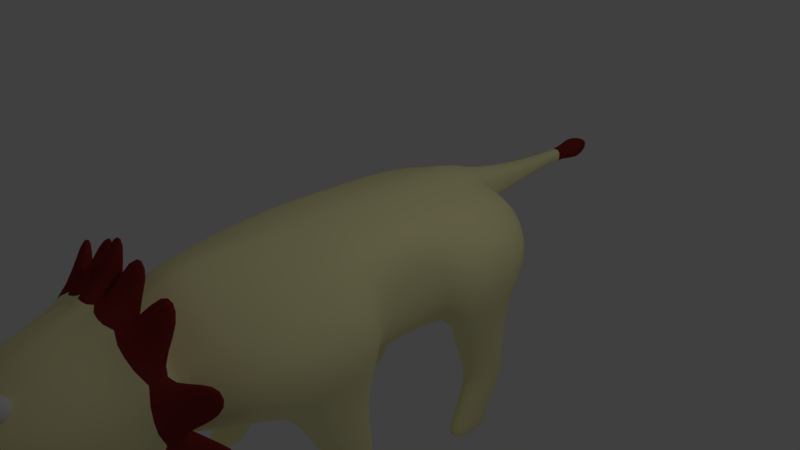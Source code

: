 # Source: lion.blend  (saved by Blender 2.79.0; exported with 4.5.12 LTS)
import bpy
from mathutils import Matrix  # noqa: F401  (used for matrix-valued properties, if any)

bpy.ops.wm.read_factory_settings(use_empty=True)
scene = bpy.context.scene
scene.name = 'Scene'

# ---- collections
col_collection_1 = bpy.data.collections.new('Collection 1'); scene.collection.children.link(col_collection_1)

# ---- materials (node trees are filled in below, after node groups)
mat_lionbase = bpy.data.materials.new('LionBase')
mat_lionbase.alpha_threshold = 0.0
mat_lionbase.use_transparent_shadow = False
mat_lionbase.diffuse_color = (1.0, 0.9319, 0.4969, 1.0)
mat_lionbase.roughness = 0.5
mat_lionbase.line_color = (0.0, 0.0, 0.0, 1.0)
mat_tategami = bpy.data.materials.new('Tategami')
mat_tategami.alpha_threshold = 0.0
mat_tategami.use_transparent_shadow = False
mat_tategami.diffuse_color = (0.2462, 0.02286, 0.02286, 1.0)
mat_tategami.roughness = 0.5
mat_eye = bpy.data.materials.new('eye')
mat_eye.alpha_threshold = 0.0
mat_eye.use_transparent_shadow = False
mat_eye.roughness = 0.5

# ---- material node trees

# ---- world
world_world = bpy.data.worlds.new('World'); scene.world = world_world
world_world.color = (0.05088, 0.05088, 0.05088)
world_world.use_sun_shadow = False
world_world.sun_shadow_jitter_overblur = 0.0
world_world.cycles.sampling_method = 'MANUAL'

# ---- cameras
cam_camera = bpy.data.cameras.new('Camera')
cam_camera.clip_end = 100.0
cam_camera.lens = 35.0
cam_camera.sensor_width = 32.0
cam_camera.sensor_height = 18.0
cam_camera.ortho_scale = 7.314
cam_camera.dof.focus_distance = 0.0
cam_camera.dof.aperture_fstop = 128.0

# ---- lights
light_lamp = bpy.data.lights.new('Lamp', 'POINT')
light_lamp.transmission_factor = 0.0
light_lamp.cutoff_distance = 30.0
light_lamp.energy = 100.0
light_lamp.shadow_buffer_clip_start = 1.001
light_lamp.shadow_soft_size = 0.1
light_lamp.shadow_maximum_resolution = 0.006
light_lamp.use_absolute_resolution = True

# ---- meshes
me_cube = bpy.data.meshes.new('Cube')
me_cube.from_pydata([(1.028, 0.3126, -0.6975), (1.028, -1.0, -0.6975), (1.028, 0.3126, 0.6245), (1.028, -1.0, 0.6245), (0.0, 0.3126, -0.9584), (0.0, -1.0, -0.9584), (0.0, 0.3126, 0.9102), (0.0, -1.0, 0.9102), (0.7145, -2.149, -0.8861), (0.7145, -2.149, 0.6245), (0.0, -2.149, -0.9584), (0.0, -2.149, 0.9102), (1.36, -1.0, -0.6975), (1.36, -1.0, 0.1896), (1.36, -2.149, -0.6975), (1.36, -2.149, 0.1896), (0.7654, -1.961, -1.23), (0.7654, -0.9931, -1.23), (1.309, -1.961, -1.23), (1.309, -0.9931, -1.23), (0.8569, -1.559, -1.859), (0.8569, -0.9168, -1.859), (1.218, -1.559, -1.859), (1.218, -0.9168, -1.859), (0.8569, -1.559, -2.001), (0.8569, -0.9168, -2.001), (1.218, -1.559, -2.001), (1.218, -0.9168, -2.001), (0.8569, -2.03, -2.506), (0.8569, -1.388, -2.506), (1.218, -2.03, -2.506), (1.218, -1.388, -2.506), (0.8569, -2.103, -2.755), (0.8569, -1.388, -2.755), (1.218, -2.103, -2.755), (1.218, -1.388, -2.755), (0.4167, -2.999, -0.8861), (0.4167, -2.999, 0.6245), (0.0, -2.999, -0.9584), (0.0, -2.999, 0.8064), (0.9244, -2.999, -0.6975), (0.9244, -2.999, 0.1896), (0.4237, -3.477, -0.634), (0.4237, -3.477, 0.3567), (0.0, -3.477, -0.6814), (0.0, -3.477, 0.476), (0.7566, -3.477, -0.5103), (0.7566, -3.477, 0.07146), (0.7145, 1.73, -0.6975), (0.7145, 1.826, 0.6245), (0.0, 1.73, -0.9584), (0.0, 1.482, 0.8064), (1.363, 0.3126, -0.6975), (1.363, 0.3126, 0.2741), (1.363, 1.482, -0.6975), (1.363, 1.482, 0.2741), (0.7809, 0.5475, -1.087), (0.7809, 1.477, -1.087), (1.297, 0.5475, -1.087), (1.297, 1.477, -1.087), (0.8451, 0.7784, -1.707), (0.8451, 1.477, -1.707), (1.233, 0.7784, -1.707), (1.233, 1.477, -1.707), (0.8451, 0.7784, -1.947), (0.8451, 1.477, -1.947), (1.233, 0.7784, -1.947), (1.233, 1.477, -1.947), (0.8789, 0.6089, -2.469), (0.8789, 1.186, -2.469), (1.199, 0.6089, -2.469), (1.199, 1.186, -2.469), (0.8789, 0.4107, -2.735), (0.8789, 1.186, -2.735), (1.199, 0.4107, -2.735), (1.199, 1.186, -2.735), (1.119, 0.2427, -0.08639), (1.119, -0.9104, -0.08639), (1.455, -0.9104, -0.2898), (1.489, -2.194, -0.2898), (1.04, -3.076, -0.2898), (0.0, -3.725, -1.002), (0.437, -3.725, 0.6696), (0.827, -3.477, -0.2427), (0.7116, 2.347, -0.08639), (0.0, 1.891, -0.1439), (1.458, 0.2427, -0.2502), (1.458, 1.606, -0.2502), (0.5189, 0.3129, -0.845), (0.518, -0.9995, -0.8452), (0.5175, 0.3128, 0.7328), (0.5175, -1.0, 0.8212), (0.36, -2.148, -0.9397), (0.3618, -2.149, 0.7325), (0.2106, -3.004, -0.9392), (0.2138, -3.004, 0.7315), (0.2131, -3.477, -0.6689), (0.2151, -3.477, 0.4267), (0.3603, 1.741, -0.8415), (0.3589, 1.837, 0.7291), (0.3552, 2.309, -0.1156), (0.437, -3.725, -0.9253), (0.2391, 1.891, 0.591), (0.0, 1.896, 0.6412), (0.0, 1.842, 0.01906), (0.2367, 1.893, 0.02475), (0.1652, 2.841, 0.4236), (0.0, 2.843, 0.443), (0.0, 2.822, 0.2036), (0.1642, 2.842, 0.2058), (0.04859, 3.964, 0.3736), (0.0, 3.965, 0.3837), (0.0, 3.955, 0.2588), (0.04811, 3.965, 0.26), (0.1646, 4.216, 0.4743), (0.0, 4.219, 0.5029), (0.0, 4.188, 0.1478), (0.1633, 4.217, 0.151), (0.09079, 4.487, 0.3796), (0.0, 4.624, 0.3908), (0.0, 4.612, 0.2522), (0.09025, 4.488, 0.2534), (0.0, -3.725, 0.7814), (0.973, -3.725, -0.7262), (0.9741, -3.645, 0.2772), (1.115, -3.645, -0.3522), (0.09801, -3.725, -0.9816), (0.1012, -3.725, 0.7822), (0.0, -4.381, -0.9492), (0.4403, -4.381, 0.5286), (0.4403, -4.381, -0.8859), (0.0, -4.381, 0.6878), (0.8848, -4.381, -0.7208), (0.8643, -4.461, 0.1993), (0.1592, -4.381, -0.9325), (0.1618, -4.381, 0.622), (0.0, -5.069, -0.7769), (0.4395, -4.968, 0.1478), (0.4642, -4.925, -0.7488), (0.0, -5.032, 0.2185), (0.6368, -4.779, -0.717), (0.6368, -4.869, -0.0213), (0.3147, -4.973, -0.7695), (0.3159, -4.994, 0.1892), (0.3153, -5.252, -0.2804), (0.0, -5.252, -0.2695), (0.4395, -5.184, -0.2908), (0.6368, -4.905, -0.3387), (0.9206, -4.461, -0.3766), (0.4642, -5.089, -0.444), (0.6368, -4.825, -0.4502), (0.3153, -5.137, -0.4337), (0.0, -5.233, -0.4227), (0.1246, -3.159, 1.345), (0.09488, -3.219, 1.364), (0.5582, -3.219, 1.252), (0.5594, -3.159, 1.254), (1.015, -3.164, 0.9059), (0.6972, -3.164, 1.178), (1.14, -3.235, 0.9619), (0.7916, -3.235, 1.261), (1.673, -3.11, 0.1121), (1.577, -3.11, 0.5426), (1.695, -3.208, -0.01492), (1.58, -3.208, 0.4968), (1.546, -3.145, -0.9472), (1.689, -3.145, -0.4028), (1.639, -2.973, -0.7704), (1.778, -2.973, -0.2401), (0.3153, -4.499, -0.2804), (0.0, -4.499, -0.2695), (0.4395, -4.434, -0.2908), (0.6368, -4.156, -0.3387), (0.8864, -3.871, -0.315), (0.4642, -4.262, -0.444), (0.6368, -3.998, -0.4502), (0.3153, -4.31, -0.4337), (0.0, -4.406, -0.4227), (0.1271, -3.229, 1.386), (0.109, -3.268, 1.443), (0.0, -3.229, 1.394), (0.0, -3.268, 1.443), (0.3502, -4.788, 0.4505), (0.3502, -4.763, 0.4427), (0.3502, -4.739, 0.4301), (0.3502, -4.718, 0.4131), (0.3502, -4.701, 0.3924), (0.3502, -4.689, 0.3688), (0.3502, -4.681, 0.3432), (0.3502, -4.678, 0.3165), (0.3502, -4.681, 0.2899), (0.3502, -4.739, 0.203), (0.3554, -4.789, 0.4505), (0.3604, -4.764, 0.4427), (0.365, -4.741, 0.4301), (0.3691, -4.72, 0.4131), (0.3724, -4.704, 0.3924), (0.3749, -4.691, 0.3688), (0.3764, -4.684, 0.3432), (0.3769, -4.681, 0.3165), (0.3764, -4.684, 0.2899), (0.3749, -4.691, 0.2643), (0.3724, -4.704, 0.2407), (0.3691, -4.72, 0.22), (0.365, -4.741, 0.203), (0.3604, -4.764, 0.1903), (0.3554, -4.789, 0.1826), (0.3604, -4.79, 0.4505), (0.3702, -4.767, 0.4427), (0.3793, -4.745, 0.4301), (0.3872, -4.726, 0.4131), (0.3937, -4.71, 0.3924), (0.3985, -4.698, 0.3688), (0.4015, -4.691, 0.3432), (0.4025, -4.689, 0.3165), (0.4015, -4.691, 0.2899), (0.3985, -4.698, 0.2643), (0.3937, -4.71, 0.2407), (0.3872, -4.726, 0.22), (0.3793, -4.745, 0.203), (0.3702, -4.767, 0.1903), (0.3604, -4.79, 0.1826), (0.365, -4.793, 0.4505), (0.3793, -4.772, 0.4427), (0.3924, -4.752, 0.4301), (0.4039, -4.735, 0.4131), (0.4133, -4.721, 0.3924), (0.4203, -4.71, 0.3688), (0.4247, -4.704, 0.3432), (0.4261, -4.701, 0.3165), (0.4247, -4.704, 0.2899), (0.4203, -4.71, 0.2643), (0.4133, -4.721, 0.2407), (0.4039, -4.735, 0.22), (0.3924, -4.752, 0.203), (0.3793, -4.772, 0.1903), (0.365, -4.793, 0.1826), (0.3691, -4.796, 0.4505), (0.3872, -4.778, 0.4427), (0.4039, -4.761, 0.4301), (0.4185, -4.747, 0.4131), (0.4305, -4.735, 0.3924), (0.4395, -4.726, 0.3688), (0.445, -4.72, 0.3432), (0.4468, -4.718, 0.3165), (0.445, -4.72, 0.2899), (0.4395, -4.726, 0.2643), (0.4305, -4.735, 0.2407), (0.4185, -4.747, 0.22), (0.4039, -4.761, 0.203), (0.3872, -4.778, 0.1903), (0.3691, -4.796, 0.1826), (0.3724, -4.8, 0.4505), (0.3937, -4.786, 0.4427), (0.4133, -4.773, 0.4301), (0.4305, -4.761, 0.4131), (0.4447, -4.752, 0.3924), (0.4552, -4.745, 0.3688), (0.4616, -4.741, 0.3432), (0.4638, -4.739, 0.3165), (0.4616, -4.741, 0.2899), (0.4552, -4.745, 0.2643), (0.4447, -4.752, 0.2407), (0.4305, -4.761, 0.22), (0.4133, -4.773, 0.203), (0.3937, -4.786, 0.1903), (0.3724, -4.8, 0.1826), (0.3749, -4.805, 0.4505), (0.3985, -4.795, 0.4427), (0.4203, -4.786, 0.4301), (0.4395, -4.778, 0.4131), (0.4552, -4.772, 0.3924), (0.4668, -4.767, 0.3688), (0.474, -4.764, 0.3432), (0.4764, -4.763, 0.3165), (0.474, -4.764, 0.2899), (0.4668, -4.767, 0.2643), (0.4552, -4.772, 0.2407), (0.4395, -4.778, 0.22), (0.4203, -4.786, 0.203), (0.3985, -4.795, 0.1903), (0.3749, -4.805, 0.1826), (0.3764, -4.81, 0.4505), (0.4015, -4.805, 0.4427), (0.4247, -4.8, 0.4301), (0.445, -4.796, 0.4131), (0.4616, -4.793, 0.3924), (0.474, -4.79, 0.3688), (0.4816, -4.789, 0.3432), (0.4842, -4.788, 0.3165), (0.4816, -4.789, 0.2899), (0.474, -4.79, 0.2643), (0.4616, -4.793, 0.2407), (0.445, -4.796, 0.22), (0.4247, -4.8, 0.203), (0.4015, -4.805, 0.1903), (0.3764, -4.81, 0.1826), (0.3769, -4.815, 0.4505), (0.4025, -4.815, 0.4427), (0.4261, -4.815, 0.4301), (0.4468, -4.815, 0.4131), (0.4638, -4.815, 0.3924), (0.4764, -4.815, 0.3688), (0.4842, -4.815, 0.3432), (0.4868, -4.815, 0.3165), (0.4842, -4.815, 0.2899), (0.4764, -4.815, 0.2643), (0.4638, -4.815, 0.2407), (0.4468, -4.815, 0.22), (0.4261, -4.815, 0.203), (0.4025, -4.815, 0.1903), (0.3769, -4.815, 0.1826), (0.3764, -4.82, 0.4505), (0.4015, -4.825, 0.4427), (0.4247, -4.83, 0.4301), (0.445, -4.834, 0.4131), (0.4616, -4.837, 0.3924), (0.474, -4.84, 0.3688), (0.4816, -4.841, 0.3432), (0.4842, -4.842, 0.3165), (0.4816, -4.841, 0.2899), (0.474, -4.84, 0.2643), (0.4616, -4.837, 0.2407), (0.445, -4.834, 0.22), (0.4247, -4.83, 0.203), (0.4015, -4.825, 0.1903), (0.3764, -4.82, 0.1826), (0.3749, -4.825, 0.4505), (0.3985, -4.835, 0.4427), (0.4203, -4.844, 0.4301), (0.4395, -4.852, 0.4131), (0.4552, -4.859, 0.3924), (0.4668, -4.863, 0.3688), (0.474, -4.866, 0.3432), (0.4764, -4.867, 0.3165), (0.474, -4.866, 0.2899), (0.4668, -4.863, 0.2643), (0.4552, -4.859, 0.2407), (0.4395, -4.852, 0.22), (0.4203, -4.844, 0.203), (0.3985, -4.835, 0.1903), (0.3749, -4.825, 0.1826), (0.3724, -4.83, 0.4505), (0.3937, -4.844, 0.4427), (0.4133, -4.857, 0.4301), (0.4305, -4.869, 0.4131), (0.4447, -4.878, 0.3924), (0.4552, -4.885, 0.3688), (0.4616, -4.889, 0.3432), (0.4638, -4.891, 0.3165), (0.4616, -4.889, 0.2899), (0.4552, -4.885, 0.2643), (0.4447, -4.878, 0.2407), (0.4305, -4.869, 0.22), (0.4133, -4.857, 0.203), (0.3937, -4.844, 0.1903), (0.3724, -4.83, 0.1826), (0.3691, -4.834, 0.4505), (0.3872, -4.852, 0.4427), (0.4039, -4.869, 0.4301), (0.4185, -4.883, 0.4131), (0.4305, -4.895, 0.3924), (0.4395, -4.904, 0.3688), (0.445, -4.91, 0.3432), (0.4468, -4.912, 0.3165), (0.445, -4.91, 0.2899), (0.4395, -4.904, 0.2643), (0.4305, -4.895, 0.2407), (0.4185, -4.883, 0.22), (0.4039, -4.869, 0.203), (0.3872, -4.852, 0.1903), (0.3691, -4.834, 0.1826), (0.365, -4.837, 0.4505), (0.3793, -4.859, 0.4427), (0.3924, -4.878, 0.4301), (0.4039, -4.895, 0.4131), (0.4133, -4.909, 0.3924), (0.4203, -4.92, 0.3688), (0.4247, -4.926, 0.3432), (0.4261, -4.929, 0.3165), (0.4247, -4.926, 0.2899), (0.4203, -4.92, 0.2643), (0.4133, -4.909, 0.2407), (0.4039, -4.895, 0.22), (0.3924, -4.878, 0.203), (0.3793, -4.859, 0.1903), (0.365, -4.837, 0.1826), (0.3502, -4.815, 0.1799), (0.3604, -4.84, 0.4505), (0.3702, -4.863, 0.4427), (0.3793, -4.885, 0.4301), (0.3872, -4.904, 0.4131), (0.3937, -4.92, 0.3924), (0.3985, -4.932, 0.3688), (0.4015, -4.939, 0.3432), (0.4025, -4.941, 0.3165), (0.4015, -4.939, 0.2899), (0.3985, -4.932, 0.2643), (0.3937, -4.92, 0.2407), (0.3872, -4.904, 0.22), (0.3793, -4.885, 0.203), (0.3702, -4.863, 0.1903), (0.3604, -4.84, 0.1826), (0.3554, -4.841, 0.4505), (0.3604, -4.866, 0.4427), (0.365, -4.889, 0.4301), (0.3691, -4.91, 0.4131), (0.3724, -4.926, 0.3924), (0.3749, -4.939, 0.3688), (0.3764, -4.946, 0.3432), (0.3769, -4.949, 0.3165), (0.3764, -4.946, 0.2899), (0.3749, -4.939, 0.2643), (0.3724, -4.926, 0.2407), (0.3691, -4.91, 0.22), (0.365, -4.889, 0.203), (0.3604, -4.866, 0.1903), (0.3554, -4.841, 0.1826), (0.3502, -4.842, 0.4505), (0.3502, -4.867, 0.4427), (0.3502, -4.891, 0.4301), (0.3502, -4.912, 0.4131), (0.3502, -4.929, 0.3924), (0.3502, -4.941, 0.3688), (0.3502, -4.949, 0.3432), (0.3502, -4.952, 0.3165), (0.3502, -4.949, 0.2899), (0.3502, -4.941, 0.2643), (0.3502, -4.929, 0.2407), (0.3502, -4.912, 0.22), (0.3502, -4.891, 0.203), (0.3502, -4.867, 0.1903), (0.3502, -4.842, 0.1826), (0.345, -4.841, 0.4505), (0.34, -4.866, 0.4427), (0.3354, -4.889, 0.4301), (0.3314, -4.91, 0.4131), (0.3281, -4.926, 0.3924), (0.3256, -4.939, 0.3688), (0.3241, -4.946, 0.3432), (0.3236, -4.949, 0.3165), (0.3241, -4.946, 0.2899), (0.3256, -4.939, 0.2643), (0.3281, -4.926, 0.2407), (0.3314, -4.91, 0.22), (0.3354, -4.889, 0.203), (0.34, -4.866, 0.1903), (0.345, -4.841, 0.1826), (0.34, -4.84, 0.4505), (0.3302, -4.863, 0.4427), (0.3212, -4.885, 0.4301), (0.3133, -4.904, 0.4131), (0.3068, -4.92, 0.3924), (0.3019, -4.932, 0.3688), (0.299, -4.939, 0.3432), (0.298, -4.941, 0.3165), (0.299, -4.939, 0.2899), (0.3019, -4.932, 0.2643), (0.3068, -4.92, 0.2407), (0.3133, -4.904, 0.22), (0.3212, -4.885, 0.203), (0.3302, -4.863, 0.1903), (0.34, -4.84, 0.1826), (0.3354, -4.837, 0.4505), (0.3212, -4.859, 0.4427), (0.3081, -4.878, 0.4301), (0.2966, -4.895, 0.4131), (0.2871, -4.909, 0.3924), (0.2801, -4.92, 0.3688), (0.2758, -4.926, 0.3432), (0.2743, -4.929, 0.3165), (0.2758, -4.926, 0.2899), (0.2801, -4.92, 0.2643), (0.2871, -4.909, 0.2407), (0.2966, -4.895, 0.22), (0.3081, -4.878, 0.203), (0.3212, -4.859, 0.1903), (0.3354, -4.837, 0.1826), (0.3502, -4.815, 0.4531), (0.3314, -4.834, 0.4505), (0.3133, -4.852, 0.4427), (0.2966, -4.869, 0.4301), (0.2819, -4.883, 0.4131), (0.2699, -4.895, 0.3924), (0.261, -4.904, 0.3688), (0.2555, -4.91, 0.3432), (0.2536, -4.912, 0.3165), (0.2555, -4.91, 0.2899), (0.261, -4.904, 0.2643), (0.2699, -4.895, 0.2407), (0.2819, -4.883, 0.22), (0.2966, -4.869, 0.203), (0.3133, -4.852, 0.1903), (0.3314, -4.834, 0.1826), (0.3281, -4.83, 0.4505), (0.3068, -4.844, 0.4427), (0.2871, -4.857, 0.4301), (0.2699, -4.869, 0.4131), (0.2558, -4.878, 0.3924), (0.2453, -4.885, 0.3688), (0.2388, -4.889, 0.3432), (0.2367, -4.891, 0.3165), (0.2388, -4.889, 0.2899), (0.2453, -4.885, 0.2643), (0.2558, -4.878, 0.2407), (0.2699, -4.869, 0.22), (0.2871, -4.857, 0.203), (0.3068, -4.844, 0.1903), (0.3281, -4.83, 0.1826), (0.3256, -4.825, 0.4505), (0.3019, -4.835, 0.4427), (0.2801, -4.844, 0.4301), (0.261, -4.852, 0.4131), (0.2453, -4.859, 0.3924), (0.2336, -4.863, 0.3688), (0.2265, -4.866, 0.3432), (0.224, -4.867, 0.3165), (0.2265, -4.866, 0.2899), (0.2336, -4.863, 0.2643), (0.2453, -4.859, 0.2407), (0.261, -4.852, 0.22), (0.2801, -4.844, 0.203), (0.3019, -4.835, 0.1903), (0.3256, -4.825, 0.1826), (0.3241, -4.82, 0.4505), (0.299, -4.825, 0.4427), (0.2758, -4.83, 0.4301), (0.2555, -4.834, 0.4131), (0.2388, -4.837, 0.3924), (0.2265, -4.84, 0.3688), (0.2188, -4.841, 0.3432), (0.2163, -4.842, 0.3165), (0.2188, -4.841, 0.2899), (0.2265, -4.84, 0.2643), (0.2388, -4.837, 0.2407), (0.2555, -4.834, 0.22), (0.2758, -4.83, 0.203), (0.299, -4.825, 0.1903), (0.3241, -4.82, 0.1826), (0.3236, -4.815, 0.4505), (0.298, -4.815, 0.4427), (0.2743, -4.815, 0.4301), (0.2536, -4.815, 0.4131), (0.2367, -4.815, 0.3924), (0.224, -4.815, 0.3688), (0.2163, -4.815, 0.3432), (0.2136, -4.815, 0.3165), (0.2163, -4.815, 0.2899), (0.224, -4.815, 0.2643), (0.2367, -4.815, 0.2407), (0.2536, -4.815, 0.22), (0.2743, -4.815, 0.203), (0.298, -4.815, 0.1903), (0.3236, -4.815, 0.1826), (0.3241, -4.81, 0.4505), (0.299, -4.805, 0.4427), (0.2758, -4.8, 0.4301), (0.2555, -4.796, 0.4131), (0.2388, -4.793, 0.3924), (0.2265, -4.79, 0.3688), (0.2188, -4.789, 0.3432), (0.2163, -4.788, 0.3165), (0.2188, -4.789, 0.2899), (0.2265, -4.79, 0.2643), (0.2388, -4.793, 0.2407), (0.2555, -4.796, 0.22), (0.2758, -4.8, 0.203), (0.299, -4.805, 0.1903), (0.3241, -4.81, 0.1826), (0.3256, -4.805, 0.4505), (0.3019, -4.795, 0.4427), (0.2801, -4.786, 0.4301), (0.261, -4.778, 0.4131), (0.2453, -4.772, 0.3924), (0.2336, -4.767, 0.3688), (0.2265, -4.764, 0.3432), (0.224, -4.763, 0.3165), (0.2265, -4.764, 0.2899), (0.2336, -4.767, 0.2643), (0.2453, -4.772, 0.2407), (0.261, -4.778, 0.22), (0.2801, -4.786, 0.203), (0.3019, -4.795, 0.1903), (0.3256, -4.805, 0.1826), (0.3281, -4.8, 0.4505), (0.3068, -4.786, 0.4427), (0.2871, -4.773, 0.4301), (0.2699, -4.761, 0.4131), (0.2558, -4.752, 0.3924), (0.2453, -4.745, 0.3688), (0.2388, -4.741, 0.3432), (0.2367, -4.739, 0.3165), (0.2388, -4.741, 0.2899), (0.2453, -4.745, 0.2643), (0.2558, -4.752, 0.2407), (0.2699, -4.761, 0.22), (0.2871, -4.773, 0.203), (0.3068, -4.786, 0.1903), (0.3281, -4.8, 0.1826), (0.3314, -4.796, 0.4505), (0.3133, -4.778, 0.4427), (0.2966, -4.761, 0.4301), (0.2819, -4.747, 0.4131), (0.2699, -4.735, 0.3924), (0.261, -4.726, 0.3688), (0.2555, -4.72, 0.3432), (0.2536, -4.718, 0.3165), (0.2555, -4.72, 0.2899), (0.261, -4.726, 0.2643), (0.2699, -4.735, 0.2407), (0.2819, -4.747, 0.22), (0.2966, -4.761, 0.203), (0.3133, -4.778, 0.1903), (0.3314, -4.796, 0.1826), (0.3354, -4.793, 0.4505), (0.3212, -4.772, 0.4427), (0.3081, -4.752, 0.4301), (0.2966, -4.735, 0.4131), (0.2871, -4.721, 0.3924), (0.2801, -4.71, 0.3688), (0.2758, -4.704, 0.3432), (0.2743, -4.701, 0.3165), (0.2758, -4.704, 0.2899), (0.2801, -4.71, 0.2643), (0.2871, -4.721, 0.2407), (0.2966, -4.735, 0.22), (0.3081, -4.752, 0.203), (0.3212, -4.772, 0.1903), (0.3354, -4.793, 0.1826), (0.34, -4.79, 0.4505), (0.3302, -4.767, 0.4427), (0.3212, -4.745, 0.4301), (0.3133, -4.726, 0.4131), (0.3068, -4.71, 0.3924), (0.3019, -4.698, 0.3688), (0.299, -4.691, 0.3432), (0.298, -4.689, 0.3165), (0.299, -4.691, 0.2899), (0.3019, -4.698, 0.2643), (0.3068, -4.71, 0.2407), (0.3133, -4.726, 0.22), (0.3212, -4.745, 0.203), (0.3302, -4.767, 0.1903), (0.34, -4.79, 0.1826), (0.345, -4.789, 0.4505), (0.34, -4.764, 0.4427), (0.3354, -4.741, 0.4301), (0.3314, -4.72, 0.4131), (0.3281, -4.704, 0.3924), (0.3256, -4.691, 0.3688), (0.3241, -4.684, 0.3432), (0.3236, -4.681, 0.3165), (0.3241, -4.684, 0.2899), (0.3256, -4.691, 0.2643), (0.3281, -4.704, 0.2407), (0.3314, -4.72, 0.22), (0.3354, -4.741, 0.203), (0.34, -4.764, 0.1903), (0.345, -4.789, 0.1826), (0.3502, -4.689, 0.2643), (0.3502, -4.701, 0.2407), (0.3502, -4.718, 0.22), (0.3502, -4.763, 0.1903), (0.3502, -4.788, 0.1826), (0.5382, -4.919, 0.06323), (0.1579, -5.013, 0.2038), (0.3156, -5.123, -0.04561), (0.0, -5.142, -0.02554), (0.4395, -5.076, -0.07153), (0.6368, -4.887, -0.18), (0.5382, -5.044, -0.3148), (0.1576, -5.252, -0.275), (0.1578, -5.133, -0.03558), (0.5382, -4.982, -0.1258), (0.0, -5.27, -0.01929), (0.0, -5.34, -0.1749), (0.1291, -5.34, -0.1784), (0.1292, -5.264, -0.02569), (0.3104, -5.179, -0.05135), (0.3101, -5.279, -0.2321), (0.4382, -5.112, -0.09182), (0.4382, -5.2, -0.2706), (0.1694, -5.288, -0.235), (0.533, -5.076, -0.3035), (0.1695, -5.186, -0.0312), (0.533, -5.02, -0.133)], [], [(76, 2, 3, 77), (76, 0, 52, 86), (8, 14, 40, 36), (90, 6, 7, 91), (88, 89, 5, 4), (93, 11, 39, 95), (91, 7, 11, 93), (89, 1, 8, 92), (78, 13, 15, 79), (1, 12, 19, 17), (77, 3, 13, 78), (3, 9, 15, 13), (17, 19, 23, 21), (14, 8, 16, 18), (8, 1, 17, 16), (12, 14, 18, 19), (23, 22, 26, 27), (19, 18, 22, 23), (18, 16, 20, 22), (16, 17, 21, 20), (26, 24, 28, 30), (22, 20, 24, 26), (20, 21, 25, 24), (21, 23, 27, 25), (29, 31, 35, 33), (24, 25, 29, 28), (25, 27, 31, 29), (27, 26, 30, 31), (32, 33, 35, 34), (31, 30, 34, 35), (30, 28, 32, 34), (28, 29, 33, 32), (36, 40, 46, 42), (95, 39, 45, 97), (15, 9, 37, 41), (92, 8, 36, 94), (79, 15, 41, 80), (125, 123, 165, 166), (96, 42, 101, 126), (94, 36, 42, 96), (41, 37, 43, 47), (80, 41, 47, 83), (100, 98, 50, 85), (90, 2, 49, 99), (88, 4, 50, 98), (86, 52, 54, 87), (84, 49, 55, 87), (49, 2, 53, 55), (52, 0, 56, 58), (57, 59, 63, 61), (54, 52, 58, 59), (48, 54, 59, 57), (0, 48, 57, 56), (63, 62, 66, 67), (59, 58, 62, 63), (58, 56, 60, 62), (56, 57, 61, 60), (66, 64, 68, 70), (62, 60, 64, 66), (60, 61, 65, 64), (61, 63, 67, 65), (69, 71, 75, 73), (64, 65, 69, 68), (65, 67, 71, 69), (67, 66, 70, 71), (72, 73, 75, 74), (71, 70, 74, 75), (70, 68, 72, 74), (68, 69, 73, 72), (48, 84, 87, 54), (53, 86, 87, 55), (99, 100, 105, 102), (40, 80, 83, 46), (122, 127, 179, 181), (124, 125, 163, 164), (14, 79, 80, 40), (1, 77, 78, 12), (12, 78, 79, 14), (2, 76, 86, 53), (0, 76, 77, 1), (82, 124, 159, 160), (49, 84, 100, 99), (0, 88, 98, 48), (6, 90, 99, 51), (84, 48, 98, 100), (38, 94, 96, 44), (127, 82, 155, 154), (10, 92, 94, 38), (37, 95, 97, 43), (5, 89, 92, 10), (3, 91, 93, 9), (9, 93, 95, 37), (0, 1, 89, 88), (2, 90, 91, 3), (103, 102, 106, 107), (100, 85, 104, 105), (51, 99, 102, 103), (109, 108, 112, 113), (102, 105, 109, 106), (105, 104, 108, 109), (113, 112, 116, 117), (107, 106, 110, 111), (106, 109, 113, 110), (117, 116, 120, 121), (111, 110, 114, 115), (110, 113, 117, 114), (118, 121, 120, 119), (115, 114, 118, 119), (114, 117, 121, 118), (42, 46, 123, 101), (44, 96, 126, 81), (81, 126, 134, 128), (101, 123, 132, 130), (127, 122, 131, 135), (126, 101, 130, 134), (124, 82, 129, 133), (82, 127, 135, 129), (130, 132, 140, 138), (129, 135, 143, 137), (128, 134, 142, 136), (133, 129, 137, 664, 141), (134, 130, 138, 142), (135, 131, 139, 665, 143), (152, 136, 142, 151), (151, 142, 138, 149), (150, 149, 138, 140), (666, 672, 684, 678), (668, 666, 678, 680), (144, 146, 681, 679), (133, 141, 669, 147, 148), (132, 148, 150, 140), (125, 124, 133, 148), (125, 148, 132, 123), (156, 153, 154, 155), (43, 97, 153, 156), (97, 127, 154, 153), (82, 43, 156, 155), (157, 158, 160, 159), (124, 47, 157, 159), (47, 43, 158, 157), (43, 82, 160, 158), (161, 162, 164, 163), (47, 124, 164, 162), (83, 47, 162, 161), (125, 83, 161, 163), (167, 168, 166, 165), (123, 46, 167, 165), (83, 125, 166, 168), (46, 83, 168, 167), (144, 671, 145, 170, 169), (147, 670, 146, 171, 172), (146, 144, 169, 171), (148, 147, 172, 173), (152, 151, 176, 177), (149, 150, 175, 174), (149, 174, 176, 151), (150, 148, 173, 175), (170, 177, 176, 174, 175, 173, 172, 171, 169), (178, 180, 181, 179), (97, 45, 180, 178), (127, 97, 178, 179), (191, 661, 203, 204), (187, 186, 196, 197), (662, 191, 204, 205), (188, 187, 197, 198), (663, 662, 205, 206), (189, 188, 198, 199), (182, 478, 192), (387, 663, 206), (190, 189, 199, 200), (183, 182, 192, 193), (659, 190, 200, 201), (184, 183, 193, 194), (660, 659, 201, 202), (185, 184, 194, 195), (661, 660, 202, 203), (186, 185, 195, 196), (195, 194, 209, 210), (203, 202, 217, 218), (196, 195, 210, 211), (204, 203, 218, 219), (197, 196, 211, 212), (205, 204, 219, 220), (198, 197, 212, 213), (206, 205, 220, 221), (199, 198, 213, 214), (192, 478, 207), (387, 206, 221), (200, 199, 214, 215), (193, 192, 207, 208), (201, 200, 215, 216), (194, 193, 208, 209), (202, 201, 216, 217), (214, 213, 228, 229), (207, 478, 222), (387, 221, 236), (215, 214, 229, 230), (208, 207, 222, 223), (216, 215, 230, 231), (209, 208, 223, 224), (217, 216, 231, 232), (210, 209, 224, 225), (218, 217, 232, 233), (211, 210, 225, 226), (219, 218, 233, 234), (212, 211, 226, 227), (220, 219, 234, 235), (213, 212, 227, 228), (221, 220, 235, 236), (233, 232, 247, 248), (226, 225, 240, 241), (234, 233, 248, 249), (227, 226, 241, 242), (235, 234, 249, 250), (228, 227, 242, 243), (236, 235, 250, 251), (229, 228, 243, 244), (222, 478, 237), (387, 236, 251), (230, 229, 244, 245), (223, 222, 237, 238), (231, 230, 245, 246), (224, 223, 238, 239), (232, 231, 246, 247), (225, 224, 239, 240), (387, 251, 266), (245, 244, 259, 260), (238, 237, 252, 253), (246, 245, 260, 261), (239, 238, 253, 254), (247, 246, 261, 262), (240, 239, 254, 255), (248, 247, 262, 263), (241, 240, 255, 256), (249, 248, 263, 264), (242, 241, 256, 257), (250, 249, 264, 265), (243, 242, 257, 258), (251, 250, 265, 266), (244, 243, 258, 259), (237, 478, 252), (264, 263, 278, 279), (257, 256, 271, 272), (265, 264, 279, 280), (258, 257, 272, 273), (266, 265, 280, 281), (259, 258, 273, 274), (252, 478, 267), (387, 266, 281), (260, 259, 274, 275), (253, 252, 267, 268), (261, 260, 275, 276), (254, 253, 268, 269), (262, 261, 276, 277), (255, 254, 269, 270), (263, 262, 277, 278), (256, 255, 270, 271), (268, 267, 282, 283), (276, 275, 290, 291), (269, 268, 283, 284), (277, 276, 291, 292), (270, 269, 284, 285), (278, 277, 292, 293), (271, 270, 285, 286), (279, 278, 293, 294), (272, 271, 286, 287), (280, 279, 294, 295), (273, 272, 287, 288), (281, 280, 295, 296), (274, 273, 288, 289), (267, 478, 282), (387, 281, 296), (275, 274, 289, 290), (287, 286, 301, 302), (295, 294, 309, 310), (288, 287, 302, 303), (296, 295, 310, 311), (289, 288, 303, 304), (282, 478, 297), (387, 296, 311), (290, 289, 304, 305), (283, 282, 297, 298), (291, 290, 305, 306), (284, 283, 298, 299), (292, 291, 306, 307), (285, 284, 299, 300), (293, 292, 307, 308), (286, 285, 300, 301), (294, 293, 308, 309), (306, 305, 320, 321), (299, 298, 313, 314), (307, 306, 321, 322), (300, 299, 314, 315), (308, 307, 322, 323), (301, 300, 315, 316), (309, 308, 323, 324), (302, 301, 316, 317), (310, 309, 324, 325), (303, 302, 317, 318), (311, 310, 325, 326), (304, 303, 318, 319), (297, 478, 312), (387, 311, 326), (305, 304, 319, 320), (298, 297, 312, 313), (325, 324, 339, 340), (318, 317, 332, 333), (326, 325, 340, 341), (319, 318, 333, 334), (312, 478, 327), (387, 326, 341), (320, 319, 334, 335), (313, 312, 327, 328), (321, 320, 335, 336), (314, 313, 328, 329), (322, 321, 336, 337), (315, 314, 329, 330), (323, 322, 337, 338), (316, 315, 330, 331), (324, 323, 338, 339), (317, 316, 331, 332), (329, 328, 343, 344), (337, 336, 351, 352), (330, 329, 344, 345), (338, 337, 352, 353), (331, 330, 345, 346), (339, 338, 353, 354), (332, 331, 346, 347), (340, 339, 354, 355), (333, 332, 347, 348), (341, 340, 355, 356), (334, 333, 348, 349), (327, 478, 342), (387, 341, 356), (335, 334, 349, 350), (328, 327, 342, 343), (336, 335, 350, 351), (348, 347, 362, 363), (356, 355, 370, 371), (349, 348, 363, 364), (342, 478, 357), (387, 356, 371), (350, 349, 364, 365), (343, 342, 357, 358), (351, 350, 365, 366), (344, 343, 358, 359), (352, 351, 366, 367), (345, 344, 359, 360), (353, 352, 367, 368), (346, 345, 360, 361), (354, 353, 368, 369), (347, 346, 361, 362), (355, 354, 369, 370), (367, 366, 381, 382), (360, 359, 374, 375), (368, 367, 382, 383), (361, 360, 375, 376), (369, 368, 383, 384), (362, 361, 376, 377), (370, 369, 384, 385), (363, 362, 377, 378), (371, 370, 385, 386), (364, 363, 378, 379), (357, 478, 372), (387, 371, 386), (365, 364, 379, 380), (358, 357, 372, 373), (366, 365, 380, 381), (359, 358, 373, 374), (386, 385, 401, 402), (379, 378, 394, 395), (372, 478, 388), (387, 386, 402), (380, 379, 395, 396), (373, 372, 388, 389), (381, 380, 396, 397), (374, 373, 389, 390), (382, 381, 397, 398), (375, 374, 390, 391), (383, 382, 398, 399), (376, 375, 391, 392), (384, 383, 399, 400), (377, 376, 392, 393), (385, 384, 400, 401), (378, 377, 393, 394), (399, 398, 413, 414), (392, 391, 406, 407), (400, 399, 414, 415), (393, 392, 407, 408), (401, 400, 415, 416), (394, 393, 408, 409), (402, 401, 416, 417), (395, 394, 409, 410), (388, 478, 403), (387, 402, 417), (396, 395, 410, 411), (389, 388, 403, 404), (397, 396, 411, 412), (390, 389, 404, 405), (398, 397, 412, 413), (391, 390, 405, 406), (403, 478, 418), (387, 417, 432), (411, 410, 425, 426), (404, 403, 418, 419), (412, 411, 426, 427), (405, 404, 419, 420), (413, 412, 427, 428), (406, 405, 420, 421), (414, 413, 428, 429), (407, 406, 421, 422), (415, 414, 429, 430), (408, 407, 422, 423), (416, 415, 430, 431), (409, 408, 423, 424), (417, 416, 431, 432), (410, 409, 424, 425), (422, 421, 436, 437), (430, 429, 444, 445), (423, 422, 437, 438), (431, 430, 445, 446), (424, 423, 438, 439), (432, 431, 446, 447), (425, 424, 439, 440), (418, 478, 433), (387, 432, 447), (426, 425, 440, 441), (419, 418, 433, 434), (427, 426, 441, 442), (420, 419, 434, 435), (428, 427, 442, 443), (421, 420, 435, 436), (429, 428, 443, 444), (441, 440, 455, 456), (434, 433, 448, 449), (442, 441, 456, 457), (435, 434, 449, 450), (443, 442, 457, 458), (436, 435, 450, 451), (444, 443, 458, 459), (437, 436, 451, 452), (445, 444, 459, 460), (438, 437, 452, 453), (446, 445, 460, 461), (439, 438, 453, 454), (447, 446, 461, 462), (440, 439, 454, 455), (433, 478, 448), (387, 447, 462), (460, 459, 474, 475), (453, 452, 467, 468), (461, 460, 475, 476), (454, 453, 468, 469), (462, 461, 476, 477), (455, 454, 469, 470), (448, 478, 463), (387, 462, 477), (456, 455, 470, 471), (449, 448, 463, 464), (457, 456, 471, 472), (450, 449, 464, 465), (458, 457, 472, 473), (451, 450, 465, 466), (459, 458, 473, 474), (452, 451, 466, 467), (464, 463, 479, 480), (472, 471, 487, 488), (465, 464, 480, 481), (473, 472, 488, 489), (466, 465, 481, 482), (474, 473, 489, 490), (467, 466, 482, 483), (475, 474, 490, 491), (468, 467, 483, 484), (476, 475, 491, 492), (469, 468, 484, 485), (477, 476, 492, 493), (470, 469, 485, 486), (463, 478, 479), (387, 477, 493), (471, 470, 486, 487), (484, 483, 498, 499), (492, 491, 506, 507), (485, 484, 499, 500), (493, 492, 507, 508), (486, 485, 500, 501), (479, 478, 494), (387, 493, 508), (487, 486, 501, 502), (480, 479, 494, 495), (488, 487, 502, 503), (481, 480, 495, 496), (489, 488, 503, 504), (482, 481, 496, 497), (490, 489, 504, 505), (483, 482, 497, 498), (491, 490, 505, 506), (503, 502, 517, 518), (496, 495, 510, 511), (504, 503, 518, 519), (497, 496, 511, 512), (505, 504, 519, 520), (498, 497, 512, 513), (506, 505, 520, 521), (499, 498, 513, 514), (507, 506, 521, 522), (500, 499, 514, 515), (508, 507, 522, 523), (501, 500, 515, 516), (494, 478, 509), (387, 508, 523), (502, 501, 516, 517), (495, 494, 509, 510), (522, 521, 536, 537), (515, 514, 529, 530), (523, 522, 537, 538), (516, 515, 530, 531), (509, 478, 524), (387, 523, 538), (517, 516, 531, 532), (510, 509, 524, 525), (518, 517, 532, 533), (511, 510, 525, 526), (519, 518, 533, 534), (512, 511, 526, 527), (520, 519, 534, 535), (513, 512, 527, 528), (521, 520, 535, 536), (514, 513, 528, 529), (534, 533, 548, 549), (527, 526, 541, 542), (535, 534, 549, 550), (528, 527, 542, 543), (536, 535, 550, 551), (529, 528, 543, 544), (537, 536, 551, 552), (530, 529, 544, 545), (538, 537, 552, 553), (531, 530, 545, 546), (524, 478, 539), (387, 538, 553), (532, 531, 546, 547), (525, 524, 539, 540), (533, 532, 547, 548), (526, 525, 540, 541), (553, 552, 567, 568), (546, 545, 560, 561), (539, 478, 554), (387, 553, 568), (547, 546, 561, 562), (540, 539, 554, 555), (548, 547, 562, 563), (541, 540, 555, 556), (549, 548, 563, 564), (542, 541, 556, 557), (550, 549, 564, 565), (543, 542, 557, 558), (551, 550, 565, 566), (544, 543, 558, 559), (552, 551, 566, 567), (545, 544, 559, 560), (557, 556, 571, 572), (565, 564, 579, 580), (558, 557, 572, 573), (566, 565, 580, 581), (559, 558, 573, 574), (567, 566, 581, 582), (560, 559, 574, 575), (568, 567, 582, 583), (561, 560, 575, 576), (554, 478, 569), (387, 568, 583), (562, 561, 576, 577), (555, 554, 569, 570), (563, 562, 577, 578), (556, 555, 570, 571), (564, 563, 578, 579), (576, 575, 590, 591), (569, 478, 584), (387, 583, 598), (577, 576, 591, 592), (570, 569, 584, 585), (578, 577, 592, 593), (571, 570, 585, 586), (579, 578, 593, 594), (572, 571, 586, 587), (580, 579, 594, 595), (573, 572, 587, 588), (581, 580, 595, 596), (574, 573, 588, 589), (582, 581, 596, 597), (575, 574, 589, 590), (583, 582, 597, 598), (595, 594, 609, 610), (588, 587, 602, 603), (596, 595, 610, 611), (589, 588, 603, 604), (597, 596, 611, 612), (590, 589, 604, 605), (598, 597, 612, 613), (591, 590, 605, 606), (584, 478, 599), (387, 598, 613), (592, 591, 606, 607), (585, 584, 599, 600), (593, 592, 607, 608), (586, 585, 600, 601), (594, 593, 608, 609), (587, 586, 601, 602), (599, 478, 614), (387, 613, 628), (607, 606, 621, 622), (600, 599, 614, 615), (608, 607, 622, 623), (601, 600, 615, 616), (609, 608, 623, 624), (602, 601, 616, 617), (610, 609, 624, 625), (603, 602, 617, 618), (611, 610, 625, 626), (604, 603, 618, 619), (612, 611, 626, 627), (605, 604, 619, 620), (613, 612, 627, 628), (606, 605, 620, 621), (618, 617, 632, 633), (626, 625, 640, 641), (619, 618, 633, 634), (627, 626, 641, 642), (620, 619, 634, 635), (628, 627, 642, 643), (621, 620, 635, 636), (614, 478, 629), (387, 628, 643), (622, 621, 636, 637), (615, 614, 629, 630), (623, 622, 637, 638), (616, 615, 630, 631), (624, 623, 638, 639), (617, 616, 631, 632), (625, 624, 639, 640), (637, 636, 651, 652), (630, 629, 644, 645), (638, 637, 652, 653), (631, 630, 645, 646), (639, 638, 653, 654), (632, 631, 646, 647), (640, 639, 654, 655), (633, 632, 647, 648), (641, 640, 655, 656), (634, 633, 648, 649), (642, 641, 656, 657), (635, 634, 649, 650), (643, 642, 657, 658), (636, 635, 650, 651), (629, 478, 644), (387, 643, 658), (656, 655, 661, 191), (649, 648, 186, 187), (657, 656, 191, 662), (650, 649, 187, 188), (658, 657, 662, 663), (651, 650, 188, 189), (644, 478, 182), (387, 658, 663), (652, 651, 189, 190), (645, 644, 182, 183), (653, 652, 190, 659), (646, 645, 183, 184), (654, 653, 659, 660), (647, 646, 184, 185), (655, 654, 660, 661), (648, 647, 185, 186), (665, 672, 666, 143), (139, 667, 672, 665), (671, 672, 677, 676), (143, 666, 668, 137), (147, 683, 670), (141, 664, 673, 669), (664, 137, 668, 673), (674, 675, 676, 677), (672, 667, 674, 677), (145, 671, 676, 675), (685, 680, 681, 683), (678, 679, 681, 680), (684, 682, 679, 678), (146, 670, 683, 681), (669, 673, 685), (672, 671, 682, 684), (673, 668, 680, 685), (671, 144, 679, 682), (147, 669, 685, 683)])
me_cube.polygons.foreach_set('use_smooth', [True] * 692)
me_cube.polygons.foreach_set('material_index', [0, 0, 0, 0, 0, 0, 0, 0, 0, 0, 0, 0, 0, 0, 0, 0, 0, 0, 0, 0, 0, 0, 0, 0, 0, 0, 0, 0, 0, 0, 0, 0, 0, 0, 0, 0, 0, 1, 0, 0, 0, 0, 0, 0, 0, 0, 0, 0, 0, 0, 0, 0, 0, 0, 0, 0, 0, 0, 0, 0, 0, 0, 0, 0, 0, 0, 0, 0, 0, 0, 0, 0, 0, 1, 1, 0, 0, 0, 0, 0, 1, 0, 0, 0, 0, 0, 1, 0, 0, 0, 0, 0, 0, 0, 0, 0, 0, 0, 0, 0, 1, 0, 0, 1, 1, 1, 1, 1, 1, 0, 0, 0, 0, 0, 0, 0, 0, 0, 0, 0, 0, 0, 0, 0, 0, 0, 0, 0, 0, 0, 0, 0, 0, 1, 1, 1, 1, 1, 1, 1, 1, 1, 1, 1, 1, 1, 1, 1, 1, 0, 0, 0, 0, 0, 0, 0, 0, 0, 1, 1, 1, 2, 2, 2, 2, 2, 2, 2, 2, 2, 2, 2, 2, 2, 2, 2, 2, 2, 2, 2, 2, 2, 2, 2, 2, 2, 2, 2, 2, 2, 2, 2, 2, 2, 2, 2, 2, 2, 2, 2, 2, 2, 2, 2, 2, 2, 2, 2, 2, 2, 2, 2, 2, 2, 2, 2, 2, 2, 2, 2, 2, 2, 2, 2, 2, 2, 2, 2, 2, 2, 2, 2, 2, 2, 2, 2, 2, 2, 2, 2, 2, 2, 2, 2, 2, 2, 2, 2, 2, 2, 2, 2, 2, 2, 2, 2, 2, 2, 2, 2, 2, 2, 2, 2, 2, 2, 2, 2, 2, 2, 2, 2, 2, 2, 2, 2, 2, 2, 2, 2, 2, 2, 2, 2, 2, 2, 2, 2, 2, 2, 2, 2, 2, 2, 2, 2, 2, 2, 2, 2, 2, 2, 2, 2, 2, 2, 2, 2, 2, 2, 2, 2, 2, 2, 2, 2, 2, 2, 2, 2, 2, 2, 2, 2, 2, 2, 2, 2, 2, 2, 2, 2, 2, 2, 2, 2, 2, 2, 2, 2, 2, 2, 2, 2, 2, 2, 2, 2, 2, 2, 2, 2, 2, 2, 2, 2, 2, 2, 2, 2, 2, 2, 2, 2, 2, 2, 2, 2, 2, 2, 2, 2, 2, 2, 2, 2, 2, 2, 2, 2, 2, 2, 2, 2, 2, 2, 2, 2, 2, 2, 2, 2, 2, 2, 2, 2, 2, 2, 2, 2, 2, 2, 2, 2, 2, 2, 2, 2, 2, 2, 2, 2, 2, 2, 2, 2, 2, 2, 2, 2, 2, 2, 2, 2, 2, 2, 2, 2, 2, 2, 2, 2, 2, 2, 2, 2, 2, 2, 2, 2, 2, 2, 2, 2, 2, 2, 2, 2, 2, 2, 2, 2, 2, 2, 2, 2, 2, 2, 2, 2, 2, 2, 2, 2, 2, 2, 2, 2, 2, 2, 2, 2, 2, 2, 2, 2, 2, 2, 2, 2, 2, 2, 2, 2, 2, 2, 2, 2, 2, 2, 2, 2, 2, 2, 2, 2, 2, 2, 2, 2, 2, 2, 2, 2, 2, 2, 2, 2, 2, 2, 2, 2, 2, 2, 2, 2, 2, 2, 2, 2, 2, 2, 2, 2, 2, 2, 2, 2, 2, 2, 2, 2, 2, 2, 2, 2, 2, 2, 2, 2, 2, 2, 2, 2, 2, 2, 2, 2, 2, 2, 2, 2, 2, 2, 2, 2, 2, 2, 2, 2, 2, 2, 2, 2, 2, 2, 2, 2, 2, 2, 2, 2, 2, 2, 2, 2, 2, 2, 2, 2, 2, 2, 2, 2, 2, 2, 2, 2, 2, 2, 2, 2, 2, 2, 2, 2, 2, 2, 2, 2, 2, 2, 2, 2, 2, 2, 2, 2, 2, 2, 2, 2, 2, 2, 2, 2, 2, 2, 2, 2, 2, 2, 2, 2, 2, 2, 2, 2, 2, 2, 2, 2, 2, 2, 2, 2, 2, 2, 2, 2, 2, 2, 2, 2, 2, 2, 2, 2, 2, 2, 2, 2, 2, 2, 2, 2, 2, 2, 2, 2, 2, 2, 2, 2, 2, 2, 2, 2, 2, 2, 2, 2, 2, 0, 0, 1, 0, 0, 0, 0, 1, 1, 1, 0, 0, 0, 0, 0, 1, 0, 0, 0])
me_cube.materials.append(mat_lionbase)
me_cube.materials.append(mat_tategami)
me_cube.materials.append(mat_eye)
me_cube.use_remesh_preserve_volume = False
me_cube.use_remesh_preserve_attributes = False
me_cube.use_mirror_vertex_groups = False
me_cube.update()
arm_armature = bpy.data.armatures.new('Armature')  # bones are not reproduced

# ---- objects
ob_armature = bpy.data.objects.new('Armature', arm_armature)
ob_cube = bpy.data.objects.new('Cube', me_cube)
ob_lamp = bpy.data.objects.new('Lamp', light_lamp)
ob_camera = bpy.data.objects.new('Camera', cam_camera)

# ---- transforms, parenting, visibility, modifiers, constraints
ob_armature.location = (-0.005665, -0.32, -2.037)
ob_armature.show_in_front = True
ob_armature.lineart.crease_threshold = 0.0
ob_cube.parent = ob_armature
ob_cube.matrix_parent_inverse = Matrix(((1.0, 0.0, 0.0, 0.005665), (0.0, 1.0, 0.0, 0.32), (0.0, 0.0, 1.0, 2.037), (0.0, 0.0, 0.0, 1.0)))
ob_cube.location = (0.0, 0.0, 0.0)
ob_cube.lock_rotations_4d = False
ob_cube.empty_display_type = 'ARROWS'
ob_cube.lineart.crease_threshold = 0.0
_vg = ob_cube.vertex_groups.new(name='Bone')
_vg = ob_cube.vertex_groups.new(name='Bone.001')
_vg = ob_cube.vertex_groups.new(name='Bone.002')
for _i, _w in zip([0, 1, 2, 3, 4, 5, 6, 7, 8, 9, 10, 11, 12, 13, 15, 51, 53, 76, 77, 78, 86, 88, 89, 90, 91, 92, 93], [0.0233, 0.1698, 0.07455, 0.6274, 0.07838, 0.5561, 0.09752, 0.712, 0.005793, 0.08378, 0.08146, 0.1129, 0.05563, 0.2433, 0.03601, 0.007048, 0.01295, 0.1179, 0.4303, 0.1467, 0.005448, 0.06047, 0.5058, 0.07401, 0.7311, 0.06183, 0.09246]): _vg.add([_i], _w, 'REPLACE')
_vg = ob_cube.vertex_groups.new(name='Bone.003')
for _i, _w in zip([3, 5, 7, 8, 9, 10, 11, 13, 14, 15, 36, 37, 38, 39, 40, 41, 42, 43, 44, 45, 46, 47, 79, 80, 81, 82, 83, 91, 92, 93, 94, 95, 96, 97, 101, 122, 123, 124, 125, 126, 127, 129, 131, 132, 133, 135, 148, 153, 154, 155, 156, 157, 158, 159, 160, 161, 162, 163, 164, 165, 166, 167, 168, 172, 173, 175, 178, 179, 180, 181], [0.06595, 0.02039, 0.1131, 0.07316, 0.6738, 0.3058, 0.7905, 0.06818, 0.0004996, 0.2313, 0.5304, 0.8195, 0.5243, 0.8316, 0.5089, 0.6555, 0.1865, 0.561, 0.1947, 0.5496, 0.2293, 0.4312, 0.07437, 0.5364, 0.07383, 0.611, 0.2705, 0.09229, 0.1763, 0.7937, 0.5368, 0.8438, 0.1836, 0.5654, 0.083, 0.5767, 0.1417, 0.2776, 0.1782, 0.07454, 0.6289, 0.1036, 0.1215, 0.02013, 0.0675, 0.1152, 0.03253, 0.5792, 0.5845, 0.5855, 0.5826, 0.4872, 0.5214, 0.49, 0.5202, 0.2723, 0.2849, 0.2654, 0.2793, 0.1826, 0.1885, 0.1864, 0.1904, 0.003046, 0.05298, 0.01706, 0.5848, 0.5886, 0.5812, 0.5862]): _vg.add([_i], _w, 'REPLACE')
_vg = ob_cube.vertex_groups.new(name='Bone.004')
for _i, _w in zip([10, 36, 37, 38, 39, 40, 41, 42, 43, 44, 45, 46, 47, 80, 81, 82, 83, 92, 94, 95, 96, 97, 101, 122, 123, 124, 125, 126, 127, 129, 130, 131, 132, 133, 135, 137, 138, 140, 141, 147, 148, 149, 150, 153, 154, 155, 156, 157, 158, 159, 160, 161, 162, 163, 164, 165, 166, 167, 168, 169, 171, 172, 173, 174, 175, 176, 178, 179, 180, 181, 664, 669, 670, 673, 683, 685], [0.02842, 0.197, 0.108, 0.2065, 0.1107, 0.1971, 0.1585, 0.5777, 0.3597, 0.5394, 0.3841, 0.5334, 0.435, 0.2048, 0.3994, 0.2209, 0.5249, 0.01581, 0.2008, 0.1026, 0.5635, 0.3599, 0.5293, 0.1569, 0.5587, 0.5272, 0.5885, 0.3799, 0.19, 0.07583, 0.08575, 0.04393, 0.2145, 0.1568, 0.05279, 0.004801, 0.02363, 0.08112, 0.06614, 0.08647, 0.3343, 0.02112, 0.1131, 0.2672, 0.2584, 0.2635, 0.2706, 0.3721, 0.3475, 0.3658, 0.3403, 0.4983, 0.4779, 0.5048, 0.4866, 0.4893, 0.4887, 0.4763, 0.4767, 0.01249, 0.07956, 0.1574, 0.2248, 0.09305, 0.1658, 0.02894, 0.33, 0.3327, 0.338, 0.3568, 0.02863, 0.04377, 0.0216, 0.01223, 0.00338, 0.005117]): _vg.add([_i], _w, 'REPLACE')
_vg = ob_cube.vertex_groups.new(name='Bone.005')
for _i, _w in zip([43, 45, 46, 47, 82, 83, 97, 122, 123, 124, 125, 127, 129, 131, 132, 133, 135, 137, 138, 139, 140, 141, 143, 144, 145, 146, 147, 148, 149, 150, 151, 153, 154, 155, 156, 157, 158, 159, 160, 161, 162, 163, 164, 165, 166, 167, 168, 169, 170, 171, 172, 173, 174, 175, 176, 177, 178, 179, 180, 182, 183, 184, 185, 186, 187, 188, 189, 190, 191, 192, 193, 194, 195, 196, 197, 198, 199, 200, 201, 202, 203, 204, 205, 206, 207, 208, 209, 210, 211, 212, 213, 214, 215, 216, 217, 218, 219, 220, 221, 222, 223, 224, 225, 226, 227, 228, 229, 230, 231, 232, 233, 234, 235, 236, 237, 238, 239, 240, 241, 242, 243, 244, 245, 246, 247, 248, 249, 250, 251, 252, 253, 254, 255, 256, 257, 258, 259, 260, 261, 262, 263, 264, 265, 266, 267, 268, 269, 270, 271, 272, 273, 274, 275, 276, 277, 278, 279, 280, 281, 282, 283, 284, 285, 286, 287, 288, 289, 290, 291, 292, 293, 294, 295, 296, 297, 298, 299, 300, 301, 302, 303, 304, 305, 306, 307, 308, 309, 310, 311, 312, 313, 314, 315, 316, 317, 318, 319, 320, 321, 322, 323, 324, 325, 326, 327, 328, 329, 330, 331, 332, 333, 334, 335, 336, 337, 338, 339, 340, 341, 342, 343, 344, 345, 346, 347, 348, 349, 350, 351, 352, 353, 354, 355, 356, 357, 358, 359, 360, 361, 362, 363, 364, 365, 366, 367, 368, 369, 370, 371, 372, 373, 374, 375, 376, 377, 378, 379, 380, 381, 382, 383, 384, 385, 386, 387, 388, 389, 390, 391, 392, 393, 394, 395, 396, 397, 398, 399, 400, 401, 402, 403, 404, 405, 406, 407, 408, 409, 410, 411, 412, 413, 414, 415, 416, 417, 418, 419, 420, 421, 422, 423, 424, 425, 426, 427, 428, 429, 430, 431, 432, 433, 434, 435, 436, 437, 438, 439, 440, 441, 442, 443, 444, 445, 446, 447, 448, 449, 450, 451, 452, 453, 454, 455, 456, 457, 458, 459, 460, 461, 462, 463, 464, 465, 466, 467, 468, 469, 470, 471, 472, 473, 474, 475, 476, 477, 478, 479, 480, 481, 482, 483, 484, 485, 486, 487, 488, 489, 490, 491, 492, 493, 494, 495, 496, 497, 498, 499, 500, 501, 502, 503, 504, 505, 506, 507, 508, 509, 510, 511, 512, 513, 514, 515, 516, 517, 518, 519, 520, 521, 522, 523, 524, 525, 526, 527, 528, 529, 530, 531, 532, 533, 534, 535, 536, 537, 538, 539, 540, 541, 542, 543, 544, 545, 546, 547, 548, 549, 550, 551, 552, 553, 554, 555, 556, 557, 558, 559, 560, 561, 562, 563, 564, 565, 566, 567, 568, 569, 570, 571, 572, 573, 574, 575, 576, 577, 578, 579, 580, 581, 582, 583, 584, 585, 586, 587, 588, 589, 590, 591, 592, 593, 594, 595, 596, 597, 598, 599, 600, 601, 602, 603, 604, 605, 606, 607, 608, 609, 610, 611, 612, 613, 614, 615, 616, 617, 618, 619, 620, 621, 622, 623, 624, 625, 626, 627, 628, 629, 630, 631, 632, 633, 634, 635, 636, 637, 638, 639, 640, 641, 642, 643, 644, 645, 646, 647, 648, 649, 650, 651, 652, 653, 654, 655, 656, 657, 658, 659, 660, 661, 662, 663, 664, 665, 666, 668, 669, 670, 671, 673, 678, 679, 680, 681, 682, 683, 684, 685], [0.02689, 0.005503, 0.02299, 0.04435, 0.1021, 0.04752, 0.02218, 0.1525, 0.04349, 0.09885, 0.07046, 0.1035, 0.5941, 0.4697, 0.07712, 0.5035, 0.5522, 0.1354, 0.008341, 0.0903, 0.05628, 0.2019, 0.09293, 0.1083, 0.06083, 0.1668, 0.2532, 0.1911, 0.05352, 0.09968, 0.0166, 0.06995, 0.07403, 0.07367, 0.07077, 0.07143, 0.07018, 0.07496, 0.0754, 0.08558, 0.09578, 0.08592, 0.09453, 0.104, 0.107, 0.112, 0.1134, 0.4286, 0.4111, 0.3771, 0.3053, 0.2387, 0.203, 0.2303, 0.1872, 0.2036, 0.01302, 0.004153, 0.002066, 0.5723, 0.572, 0.5717, 0.5713, 0.5709, 0.5704, 0.5698, 0.5691, 0.5686, 0.5703, 0.5723, 0.572, 0.5716, 0.5712, 0.5708, 0.5703, 0.5697, 0.569, 0.5682, 0.5677, 0.5673, 0.5676, 0.5697, 0.5737, 0.5766, 0.5723, 0.572, 0.5716, 0.5713, 0.5708, 0.5704, 0.5698, 0.5691, 0.5681, 0.5673, 0.5664, 0.567, 0.5693, 0.5737, 0.5767, 0.5723, 0.572, 0.5717, 0.5714, 0.571, 0.5705, 0.57, 0.5693, 0.5685, 0.5674, 0.5663, 0.5669, 0.5694, 0.574, 0.5769, 0.5723, 0.5721, 0.5718, 0.5715, 0.5712, 0.5708, 0.5703, 0.5698, 0.5691, 0.5683, 0.567, 0.5674, 0.57, 0.5744, 0.5771, 0.5724, 0.5722, 0.5719, 0.5717, 0.5714, 0.5711, 0.5708, 0.5704, 0.5699, 0.5694, 0.5688, 0.5686, 0.5712, 0.5751, 0.5774, 0.5724, 0.5723, 0.5721, 0.5719, 0.5717, 0.5715, 0.5713, 0.571, 0.5708, 0.5705, 0.5703, 0.5702, 0.5732, 0.576, 0.5778, 0.5725, 0.5724, 0.5723, 0.5721, 0.572, 0.5719, 0.5718, 0.5717, 0.5716, 0.5716, 0.5718, 0.5724, 0.5747, 0.5768, 0.5782, 0.5726, 0.5725, 0.5724, 0.5724, 0.5724, 0.5723, 0.5723, 0.5724, 0.5724, 0.5726, 0.573, 0.5738, 0.5758, 0.5775, 0.5785, 0.5726, 0.5726, 0.5726, 0.5726, 0.5727, 0.5727, 0.5728, 0.5729, 0.5731, 0.5734, 0.5739, 0.5747, 0.5763, 0.5781, 0.5789, 0.5727, 0.5727, 0.5728, 0.5729, 0.573, 0.5731, 0.5733, 0.5735, 0.5737, 0.5741, 0.5746, 0.5755, 0.5768, 0.5786, 0.5792, 0.5727, 0.5728, 0.573, 0.5731, 0.5733, 0.5735, 0.5737, 0.5739, 0.5743, 0.5747, 0.5752, 0.5761, 0.5772, 0.579, 0.5794, 0.5728, 0.573, 0.5731, 0.5733, 0.5735, 0.5738, 0.574, 0.5743, 0.5747, 0.5752, 0.5758, 0.5766, 0.5777, 0.5794, 0.5797, 0.5728, 0.573, 0.5733, 0.5735, 0.5737, 0.574, 0.5743, 0.5747, 0.5751, 0.5756, 0.5762, 0.577, 0.5781, 0.5797, 0.5798, 0.5788, 0.5729, 0.5731, 0.5734, 0.5736, 0.5739, 0.5742, 0.5746, 0.5749, 0.5754, 0.5759, 0.5765, 0.5774, 0.5784, 0.5799, 0.58, 0.5729, 0.5732, 0.5735, 0.5738, 0.5741, 0.5744, 0.5748, 0.5752, 0.5756, 0.5762, 0.5769, 0.5777, 0.5788, 0.5801, 0.58, 0.5729, 0.5732, 0.5735, 0.5738, 0.5742, 0.5745, 0.5749, 0.5753, 0.5758, 0.5764, 0.5771, 0.578, 0.5791, 0.5802, 0.58, 0.5729, 0.5732, 0.5735, 0.5739, 0.5742, 0.5746, 0.575, 0.5754, 0.5759, 0.5766, 0.5773, 0.5783, 0.5796, 0.5803, 0.58, 0.5729, 0.5732, 0.5735, 0.5739, 0.5742, 0.5746, 0.575, 0.5754, 0.576, 0.5767, 0.5775, 0.5786, 0.5798, 0.5802, 0.5799, 0.5729, 0.5732, 0.5735, 0.5738, 0.5741, 0.5745, 0.5749, 0.5754, 0.576, 0.5767, 0.5776, 0.5789, 0.5797, 0.58, 0.5798, 0.5726, 0.5729, 0.5731, 0.5734, 0.5737, 0.574, 0.5744, 0.5748, 0.5753, 0.5758, 0.5766, 0.5775, 0.5787, 0.5794, 0.5797, 0.5796, 0.5729, 0.5731, 0.5733, 0.5736, 0.5739, 0.5742, 0.5746, 0.575, 0.5756, 0.5763, 0.5774, 0.5783, 0.579, 0.5793, 0.5793, 0.5728, 0.573, 0.5732, 0.5734, 0.5736, 0.5739, 0.5743, 0.5746, 0.5752, 0.5759, 0.5768, 0.5776, 0.5784, 0.5789, 0.5791, 0.5728, 0.5729, 0.573, 0.5732, 0.5734, 0.5736, 0.5739, 0.5742, 0.5746, 0.5753, 0.576, 0.5769, 0.5777, 0.5783, 0.5788, 0.5727, 0.5728, 0.5729, 0.573, 0.5731, 0.5732, 0.5734, 0.5736, 0.5738, 0.5744, 0.5751, 0.576, 0.5769, 0.5778, 0.5784, 0.5726, 0.5727, 0.5727, 0.5727, 0.5728, 0.5728, 0.5729, 0.573, 0.5732, 0.5737, 0.5744, 0.5752, 0.5762, 0.5772, 0.5781, 0.5726, 0.5725, 0.5725, 0.5725, 0.5724, 0.5724, 0.5724, 0.5723, 0.5725, 0.573, 0.5736, 0.5744, 0.5754, 0.5766, 0.5778, 0.5725, 0.5724, 0.5723, 0.5722, 0.5721, 0.572, 0.5718, 0.5717, 0.5718, 0.5722, 0.5727, 0.5735, 0.5746, 0.5761, 0.5775, 0.5724, 0.5723, 0.5721, 0.572, 0.5718, 0.5716, 0.5714, 0.5711, 0.5712, 0.5714, 0.5719, 0.5726, 0.5738, 0.5755, 0.5772, 0.5724, 0.5722, 0.572, 0.5717, 0.5715, 0.5712, 0.5709, 0.5706, 0.5705, 0.5707, 0.5709, 0.5715, 0.5728, 0.575, 0.577, 0.5724, 0.5721, 0.5718, 0.5715, 0.5712, 0.5709, 0.5705, 0.57, 0.5698, 0.5698, 0.5699, 0.5705, 0.5719, 0.5745, 0.5768, 0.5723, 0.572, 0.5717, 0.5714, 0.571, 0.5706, 0.5701, 0.5695, 0.5692, 0.569, 0.5691, 0.5695, 0.571, 0.5741, 0.5767, 0.5683, 0.5682, 0.5685, 0.5738, 0.5766, 0.1356, 0.04171, 0.05443, 0.09102, 0.198, 0.2, 0.003924, 0.1378, 0.05449, 0.07266, 0.09209, 0.1083, 0.03047, 0.1672, 0.01518, 0.1431]): _vg.add([_i], _w, 'REPLACE')
_vg = ob_cube.vertex_groups.new(name='Bone.006')
for _i, _w in zip([82, 97, 122, 124, 127, 129, 131, 132, 133, 135, 137, 139, 140, 141, 143, 144, 145, 146, 147, 148, 149, 150, 153, 154, 155, 156, 157, 158, 159, 160, 169, 170, 171, 172, 173, 174, 175, 176, 177, 178, 179, 180, 181, 182, 183, 184, 185, 186, 187, 188, 189, 190, 191, 192, 193, 194, 195, 196, 197, 198, 199, 200, 201, 202, 203, 204, 205, 206, 207, 208, 209, 210, 211, 212, 213, 214, 215, 216, 217, 218, 219, 220, 221, 222, 223, 224, 225, 226, 227, 228, 229, 230, 231, 232, 233, 234, 235, 236, 237, 238, 239, 240, 241, 242, 243, 244, 245, 246, 247, 248, 249, 250, 251, 252, 253, 254, 255, 256, 257, 258, 259, 260, 261, 262, 263, 264, 265, 266, 267, 268, 269, 270, 271, 272, 273, 274, 275, 276, 277, 278, 279, 280, 281, 282, 283, 284, 285, 286, 287, 288, 289, 290, 291, 292, 293, 294, 295, 296, 297, 298, 299, 300, 301, 302, 303, 304, 305, 306, 307, 308, 309, 310, 311, 312, 313, 314, 315, 316, 317, 318, 319, 320, 321, 322, 323, 324, 325, 326, 327, 328, 329, 330, 331, 332, 333, 334, 335, 336, 337, 338, 339, 340, 341, 342, 343, 344, 345, 346, 347, 348, 349, 350, 351, 352, 353, 354, 355, 356, 357, 358, 359, 360, 361, 362, 363, 364, 365, 366, 367, 368, 369, 370, 371, 372, 373, 374, 375, 376, 377, 378, 379, 380, 381, 382, 383, 384, 385, 386, 387, 388, 389, 390, 391, 392, 393, 394, 395, 396, 397, 398, 399, 400, 401, 402, 403, 404, 405, 406, 407, 408, 409, 410, 411, 412, 413, 414, 415, 416, 417, 418, 419, 420, 421, 422, 423, 424, 425, 426, 427, 428, 429, 430, 431, 432, 433, 434, 435, 436, 437, 438, 439, 440, 441, 442, 443, 444, 445, 446, 447, 448, 449, 450, 451, 452, 453, 454, 455, 456, 457, 458, 459, 460, 461, 462, 463, 464, 465, 466, 467, 468, 469, 470, 471, 472, 473, 474, 475, 476, 477, 478, 479, 480, 481, 482, 483, 484, 485, 486, 487, 488, 489, 490, 491, 492, 493, 494, 495, 496, 497, 498, 499, 500, 501, 502, 503, 504, 505, 506, 507, 508, 509, 510, 511, 512, 513, 514, 515, 516, 517, 518, 519, 520, 521, 522, 523, 524, 525, 526, 527, 528, 529, 530, 531, 532, 533, 534, 535, 536, 537, 538, 539, 540, 541, 542, 543, 544, 545, 546, 547, 548, 549, 550, 551, 552, 553, 554, 555, 556, 557, 558, 559, 560, 561, 562, 563, 564, 565, 566, 567, 568, 569, 570, 571, 572, 573, 574, 575, 576, 577, 578, 579, 580, 581, 582, 583, 584, 585, 586, 587, 588, 589, 590, 591, 592, 593, 594, 595, 596, 597, 598, 599, 600, 601, 602, 603, 604, 605, 606, 607, 608, 609, 610, 611, 612, 613, 614, 615, 616, 617, 618, 619, 620, 621, 622, 623, 624, 625, 626, 627, 628, 629, 630, 631, 632, 633, 634, 635, 636, 637, 638, 639, 640, 641, 642, 643, 644, 645, 646, 647, 648, 649, 650, 651, 652, 653, 654, 655, 656, 657, 658, 659, 660, 661, 662, 663, 664, 665, 666, 667, 668, 669, 670, 671, 672, 673, 674, 675, 676, 677, 678, 679, 680, 681, 682, 683, 684, 685], [0.04244, 0.0004155, 0.1026, 0.01981, 0.06571, 0.1979, 0.3516, 0.02549, 0.1781, 0.2659, 0.7898, 0.8734, 0.001573, 0.6359, 0.8648, 0.8123, 0.8852, 0.7174, 0.4749, 0.09756, 0.003271, 0.03914, 0.06961, 0.0689, 0.06203, 0.06045, 0.009136, 0.01091, 0.0124, 0.01498, 0.2254, 0.2113, 0.2099, 0.1002, 0.09784, 0.0838, 0.08921, 0.09087, 0.1033, 0.03008, 0.02611, 0.0315, 0.01227, 0.4045, 0.4048, 0.4052, 0.4056, 0.406, 0.4066, 0.4073, 0.4082, 0.4088, 0.4072, 0.4045, 0.4049, 0.4053, 0.4057, 0.4062, 0.4068, 0.4075, 0.4083, 0.4094, 0.41, 0.4103, 0.41, 0.4079, 0.4039, 0.4009, 0.4045, 0.4049, 0.4053, 0.4057, 0.4062, 0.4068, 0.4075, 0.4084, 0.4095, 0.4105, 0.4113, 0.4107, 0.4083, 0.4039, 0.4008, 0.4045, 0.4049, 0.4053, 0.4057, 0.4061, 0.4067, 0.4073, 0.4081, 0.4091, 0.4103, 0.4115, 0.4109, 0.4083, 0.4037, 0.4007, 0.4045, 0.4048, 0.4052, 0.4056, 0.406, 0.4064, 0.407, 0.4076, 0.4084, 0.4094, 0.4108, 0.4104, 0.4078, 0.4033, 0.4005, 0.4045, 0.4048, 0.4051, 0.4054, 0.4057, 0.4061, 0.4065, 0.407, 0.4076, 0.4082, 0.4089, 0.4092, 0.4066, 0.4026, 0.4002, 0.4044, 0.4047, 0.4049, 0.4052, 0.4054, 0.4057, 0.406, 0.4063, 0.4067, 0.407, 0.4073, 0.4075, 0.4046, 0.4017, 0.3998, 0.4044, 0.4046, 0.4047, 0.4049, 0.4051, 0.4053, 0.4055, 0.4056, 0.4058, 0.4058, 0.4058, 0.4053, 0.403, 0.4009, 0.3995, 0.4043, 0.4044, 0.4046, 0.4047, 0.4048, 0.4048, 0.4049, 0.4049, 0.4049, 0.4048, 0.4045, 0.4038, 0.4019, 0.4001, 0.3991, 0.4043, 0.4043, 0.4044, 0.4044, 0.4044, 0.4044, 0.4044, 0.4043, 0.4042, 0.404, 0.4036, 0.4028, 0.4013, 0.3995, 0.3987, 0.4042, 0.4042, 0.4042, 0.4041, 0.4041, 0.404, 0.4039, 0.4038, 0.4035, 0.4032, 0.4028, 0.402, 0.4008, 0.399, 0.3984, 0.4041, 0.4041, 0.404, 0.4039, 0.4038, 0.4036, 0.4035, 0.4033, 0.403, 0.4026, 0.4021, 0.4014, 0.4002, 0.3985, 0.3981, 0.4041, 0.4039, 0.4038, 0.4037, 0.4035, 0.4033, 0.4031, 0.4028, 0.4025, 0.4021, 0.4015, 0.4008, 0.3998, 0.3982, 0.3979, 0.404, 0.4038, 0.4036, 0.4034, 0.4032, 0.403, 0.4027, 0.4024, 0.4021, 0.4016, 0.4011, 0.4003, 0.3993, 0.3978, 0.3977, 0.3987, 0.404, 0.4037, 0.4035, 0.4033, 0.403, 0.4027, 0.4024, 0.4021, 0.4017, 0.4012, 0.4007, 0.3999, 0.3989, 0.3976, 0.3976, 0.4039, 0.4037, 0.4034, 0.4031, 0.4028, 0.4025, 0.4022, 0.4018, 0.4014, 0.4009, 0.4003, 0.3995, 0.3986, 0.3974, 0.3975, 0.4039, 0.4036, 0.4033, 0.403, 0.4027, 0.4024, 0.402, 0.4016, 0.4011, 0.4006, 0.4, 0.3992, 0.3982, 0.3972, 0.3974, 0.4039, 0.4036, 0.4032, 0.4029, 0.4026, 0.4022, 0.4019, 0.4014, 0.401, 0.4004, 0.3997, 0.3988, 0.3976, 0.3971, 0.3974, 0.4038, 0.4035, 0.4032, 0.4029, 0.4025, 0.4022, 0.4018, 0.4013, 0.4008, 0.4002, 0.3995, 0.3985, 0.3974, 0.3971, 0.3975, 0.4038, 0.4035, 0.4032, 0.4029, 0.4025, 0.4022, 0.4018, 0.4013, 0.4008, 0.4001, 0.3993, 0.3982, 0.3974, 0.3972, 0.3976, 0.4042, 0.4039, 0.4036, 0.4033, 0.4029, 0.4026, 0.4022, 0.4018, 0.4013, 0.4008, 0.4001, 0.3993, 0.3982, 0.3976, 0.3975, 0.3978, 0.4039, 0.4036, 0.4033, 0.403, 0.4027, 0.4023, 0.4019, 0.4014, 0.4009, 0.4002, 0.3993, 0.3985, 0.398, 0.3978, 0.398, 0.4039, 0.4037, 0.4034, 0.4031, 0.4028, 0.4025, 0.4021, 0.4016, 0.4011, 0.4005, 0.3997, 0.3991, 0.3985, 0.3982, 0.3982, 0.404, 0.4038, 0.4035, 0.4033, 0.403, 0.4027, 0.4023, 0.4019, 0.4014, 0.4008, 0.4003, 0.3997, 0.3992, 0.3987, 0.3985, 0.404, 0.4039, 0.4037, 0.4035, 0.4033, 0.403, 0.4027, 0.4023, 0.4018, 0.4014, 0.4009, 0.4004, 0.3999, 0.3993, 0.3988, 0.4041, 0.404, 0.4039, 0.4037, 0.4036, 0.4033, 0.4031, 0.4027, 0.4024, 0.402, 0.4017, 0.4012, 0.4006, 0.3998, 0.3992, 0.4042, 0.4041, 0.4041, 0.404, 0.4039, 0.4037, 0.4035, 0.4032, 0.403, 0.4028, 0.4025, 0.4021, 0.4014, 0.4004, 0.3995, 0.4042, 0.4043, 0.4043, 0.4043, 0.4043, 0.4042, 0.4041, 0.4039, 0.4038, 0.4037, 0.4034, 0.403, 0.4022, 0.401, 0.3998, 0.4043, 0.4044, 0.4045, 0.4046, 0.4047, 0.4047, 0.4048, 0.4047, 0.4047, 0.4047, 0.4045, 0.4041, 0.4032, 0.4017, 0.4001, 0.4044, 0.4045, 0.4047, 0.4049, 0.4051, 0.4053, 0.4055, 0.4057, 0.4058, 0.4058, 0.4058, 0.4053, 0.4043, 0.4023, 0.4004, 0.4044, 0.4046, 0.4049, 0.4052, 0.4055, 0.4058, 0.4062, 0.4067, 0.407, 0.4071, 0.407, 0.4066, 0.4053, 0.4028, 0.4006, 0.4045, 0.4047, 0.4051, 0.4054, 0.4058, 0.4063, 0.4068, 0.4076, 0.408, 0.4082, 0.4082, 0.4078, 0.4063, 0.4033, 0.4008, 0.4092, 0.4093, 0.409, 0.4037, 0.4009, 0.7614, 0.933, 0.9104, 0.9773, 0.8462, 0.6467, 0.6602, 0.9537, 0.9709, 0.7614, 0.9895, 0.9842, 0.9812, 0.9861, 0.9084, 0.8758, 0.8444, 0.8163, 0.9313, 0.7221, 0.9451, 0.7577]): _vg.add([_i], _w, 'REPLACE')
_vg = ob_cube.vertex_groups.new(name='Bone.007')
for _i, _w in zip([36, 38, 40, 42, 44, 46, 81, 83, 94, 96, 101, 123, 124, 125, 126, 128, 130, 132, 133, 134, 136, 138, 140, 141, 142, 144, 145, 146, 147, 148, 149, 150, 151, 152, 161, 162, 163, 164, 165, 166, 167, 168, 169, 170, 171, 172, 173, 174, 175, 176, 177, 664, 668, 669, 670, 673, 679, 680, 681, 683, 685], [0.01857, 0.03497, 0.006546, 0.09945, 0.1281, 0.07767, 0.3431, 0.05433, 0.02888, 0.1208, 0.2156, 0.1328, 0.008136, 0.07335, 0.37, 0.4794, 0.4334, 0.4181, 0.06162, 0.4741, 0.01557, 0.1658, 0.2626, 0.05055, 0.08931, 0.04297, 0.02339, 0.06325, 0.1238, 0.2246, 0.2175, 0.3484, 0.1196, 0.02342, 0.06505, 0.06915, 0.06527, 0.06622, 0.1297, 0.1247, 0.1331, 0.13, 0.2293, 0.264, 0.2403, 0.3134, 0.3435, 0.4364, 0.4079, 0.508, 0.494, 0.01815, 0.0008916, 0.0692, 0.06863, 0.03517, 0.00561, 0.008551, 0.02891, 0.05516, 0.04053]): _vg.add([_i], _w, 'REPLACE')
_vg = ob_cube.vertex_groups.new(name='Bone.008')
for _i, _w in zip([42, 44, 46, 81, 96, 101, 123, 125, 126, 128, 130, 132, 133, 134, 136, 138, 140, 142, 147, 148, 149, 150, 151, 152, 165, 166, 167, 169, 170, 171, 172, 173, 174, 175, 176, 177, 670], [0.04324, 0.05335, 0.01263, 0.1452, 0.05091, 0.118, 0.06147, 0.004499, 0.1354, 0.5001, 0.436, 0.2083, 0.005049, 0.4912, 0.9575, 0.7476, 0.5594, 0.8762, 0.03713, 0.1048, 0.6618, 0.3751, 0.8128, 0.9414, 0.007457, 0.0005664, 0.001088, 0.07883, 0.0946, 0.07759, 0.09398, 0.02564, 0.1647, 0.06992, 0.1666, 0.1795, 0.002814]): _vg.add([_i], _w, 'REPLACE')
_vg = ob_cube.vertex_groups.new(name='Bone.002_L')
for _i, _w in zip([0, 1, 3, 4, 5, 7, 8, 9, 10, 11, 12, 13, 14, 15, 16, 17, 18, 36, 37, 38, 40, 41, 42, 44, 46, 47, 76, 77, 78, 79, 80, 83, 88, 89, 91, 92, 93, 94, 96, 123, 161, 163, 165, 166, 167, 168], [0.01334, 0.4945, 0.1528, 0.01856, 0.1917, 0.01547, 0.6422, 0.1642, 0.4515, 0.03639, 0.2064, 0.5143, 0.4728, 0.5576, 0.1153, 0.03395, 0.0523, 0.1463, 0.00239, 0.1417, 0.1453, 0.1032, 0.04454, 0.05084, 0.05149, 0.004962, 0.06205, 0.2362, 0.5351, 0.4891, 0.123, 0.03661, 0.01469, 0.2474, 0.05192, 0.5905, 0.06257, 0.1395, 0.04467, 0.004161, 0.004288, 0.002357, 0.01439, 0.01375, 0.01656, 0.01432]): _vg.add([_i], _w, 'REPLACE')
_vg = ob_cube.vertex_groups.new(name='Bone.002_L.001')
for _i, _w in zip([1, 3, 5, 8, 9, 10, 12, 13, 14, 15, 16, 17, 18, 19, 20, 21, 22, 23, 24, 25, 26, 27, 36, 38, 40, 41, 46, 76, 77, 78, 79, 80, 89, 92, 94], [0.2437, 0.02709, 0.07484, 0.2235, 0.02744, 0.0896, 0.7016, 0.1063, 0.4846, 0.1297, 0.8487, 0.9027, 0.9287, 0.938, 0.775, 0.505, 0.82, 0.501, 0.08938, 0.08887, 0.06554, 0.05793, 0.05301, 0.02833, 0.08338, 0.01824, 0.003755, 0.000153, 0.09576, 0.2348, 0.3959, 0.07388, 0.1075, 0.1128, 0.03209]): _vg.add([_i], _w, 'REPLACE')
_vg = ob_cube.vertex_groups.new(name='Bone.002_L.002')
for _i, _w in zip([17, 19, 20, 21, 22, 23, 24, 25, 26, 27, 28, 29, 30, 31, 32, 33, 34, 35], [0.02002, 0.005551, 0.2094, 0.4935, 0.1733, 0.4984, 0.909, 0.9106, 0.9338, 0.9419, 0.994, 0.99, 0.9959, 0.9962, 0.9983, 0.9981, 0.9988, 0.9992]): _vg.add([_i], _w, 'REPLACE')
_vg = ob_cube.vertex_groups.new(name='Bone.002_R')
_vg = ob_cube.vertex_groups.new(name='Bone.002_R.001')
_vg = ob_cube.vertex_groups.new(name='Bone.002_R.002')
_vg = ob_cube.vertex_groups.new(name='Bone.009')
for _i, _w in zip([0, 1, 2, 3, 4, 5, 6, 7, 13, 49, 50, 51, 52, 53, 55, 56, 76, 77, 78, 85, 86, 88, 89, 90, 91, 98, 99, 103], [0.2044, 0.01705, 0.6012, 0.07291, 0.5704, 0.08219, 0.6701, 0.09797, 0.02279, 0.05989, 0.08395, 0.2001, 0.06703, 0.2233, 0.0674, 0.01731, 0.4247, 0.1167, 0.01129, 0.01812, 0.1189, 0.5269, 0.06307, 0.7254, 0.08072, 0.05455, 0.05184, 0.001727]): _vg.add([_i], _w, 'REPLACE')
_vg = ob_cube.vertex_groups.new(name='Bone.010')
for _i, _w in zip([2, 4, 6, 48, 49, 50, 51, 53, 55, 84, 85, 87, 88, 90, 98, 99, 100, 102, 103, 104, 105], [0.03063, 0.05536, 0.1477, 0.09248, 0.3278, 0.4346, 0.6721, 0.01509, 0.1037, 0.4643, 0.7145, 0.02032, 0.02112, 0.08387, 0.2468, 0.7858, 0.7687, 0.9258, 0.9114, 0.918, 0.9162]): _vg.add([_i], _w, 'REPLACE')
_vg = ob_cube.vertex_groups.new(name='Bone.011')
for _i, _w in zip([102, 103, 105, 106, 107, 108, 109], [0.02703, 0.01585, 0.01922, 0.9788, 0.9683, 0.9857, 0.9828]): _vg.add([_i], _w, 'REPLACE')
_vg = ob_cube.vertex_groups.new(name='Bone.012')
for _i, _w in zip([112, 113], [0.6702, 0.1517]): _vg.add([_i], _w, 'REPLACE')
_vg = ob_cube.vertex_groups.new(name='Bone.013')
for _i, _w in zip([110, 111, 112, 113, 114, 115, 116, 117, 118, 119, 120, 121], [0.9745, 0.9743, 0.3204, 0.8464, 0.9991, 0.9994, 1.01, 0.9992, 0.9999, 1.0, 1.0, 1.0]): _vg.add([_i], _w, 'REPLACE')
_vg = ob_cube.vertex_groups.new(name='Bone.009_L')
for _i, _w in zip([0, 2, 4, 5, 6, 48, 49, 50, 51, 52, 53, 54, 55, 56, 57, 58, 76, 77, 84, 85, 86, 87, 88, 89, 90, 98, 99, 100, 104, 105], [0.4243, 0.1865, 0.1603, 0.007623, 0.04317, 0.6041, 0.5287, 0.3729, 0.07449, 0.1926, 0.5222, 0.09002, 0.622, 0.07836, 0.04405, 0.03895, 0.2049, 0.05428, 0.3481, 0.1863, 0.4009, 0.4666, 0.2088, 0.003513, 0.07339, 0.5597, 0.1281, 0.149, 0.04877, 0.01606]): _vg.add([_i], _w, 'REPLACE')
_vg = ob_cube.vertex_groups.new(name='Bone.009_L.001')
for _i, _w in zip([0, 2, 4, 48, 49, 50, 52, 53, 54, 55, 56, 57, 58, 59, 60, 61, 62, 63, 64, 65, 66, 67, 76, 77, 84, 85, 86, 87, 88, 98, 100], [0.272, 0.06059, 0.08031, 0.2759, 0.06942, 0.08783, 0.7044, 0.172, 0.893, 0.1913, 0.8571, 0.9386, 0.9186, 0.9828, 0.8661, 0.9246, 0.8806, 0.9302, 0.074, 0.1123, 0.07324, 0.1048, 0.1441, 0.02402, 0.1506, 0.05059, 0.4184, 0.4807, 0.1164, 0.1251, 0.05336]): _vg.add([_i], _w, 'REPLACE')
_vg = ob_cube.vertex_groups.new(name='Bone.009_L.002')
for _i, _w in zip([60, 61, 62, 63, 64, 65, 66, 67, 68, 69, 70, 71, 72, 73, 74, 75], [0.1214, 0.07238, 0.1126, 0.06855, 0.925, 0.8872, 0.9262, 0.8949, 0.9953, 0.9907, 0.9964, 0.9906, 0.999, 0.9984, 0.9994, 0.9982]): _vg.add([_i], _w, 'REPLACE')
_vg = ob_cube.vertex_groups.new(name='Bone.009_R')
_vg = ob_cube.vertex_groups.new(name='Bone.009_R.001')
_vg = ob_cube.vertex_groups.new(name='Bone.009_R.002')
_m = ob_cube.modifiers.new('Mirror', 'MIRROR')
_m.use_clip = True
_m = ob_cube.modifiers.new('Subsurf', 'SUBSURF')
_m.uv_smooth = 'PRESERVE_CORNERS'
_m.quality = 2
_m.show_only_control_edges = False
_m = ob_cube.modifiers.new('Decimate', 'DECIMATE')
_m.ratio = 0.25
_m = ob_cube.modifiers.new('Armature', 'ARMATURE')
_m.object = ob_armature
ob_lamp.location = (4.076, 1.005, 5.904)
ob_lamp.rotation_euler = (0.6503, 0.05522, 1.866)
ob_lamp.lock_rotations_4d = False
ob_lamp.empty_display_type = 'ARROWS'
ob_lamp.color = (0.0, 0.0, 0.0, 0.0)
ob_lamp.lineart.crease_threshold = 0.0
ob_camera.location = (7.481, -6.508, 5.344)
ob_camera.rotation_euler = (1.109, 0.0, 0.8149)
ob_camera.lock_rotations_4d = False
ob_camera.empty_display_type = 'ARROWS'
ob_camera.color = (0.0, 0.0, 0.0, 0.0)
ob_camera.display_type = 'WIRE'
ob_camera.lineart.crease_threshold = 0.0

# ---- collection membership
col_collection_1.objects.link(ob_armature)
col_collection_1.objects.link(ob_cube)
col_collection_1.objects.link(ob_lamp)
col_collection_1.objects.link(ob_camera)

# ---- scene / render settings (as saved in the file)
scene.camera = ob_camera
scene.frame_start = 1; scene.frame_end = 250; scene.frame_set(30)
scene.render.engine = 'BLENDER_EEVEE_NEXT'
scene.render.resolution_percentage = 50
scene.render.dither_intensity = 0.0
scene.cycles.use_denoising = False
scene.cycles.samples = 128
scene.cycles.sampling_pattern = 'TABULATED_SOBOL'
scene.cycles.use_adaptive_sampling = False
scene.cycles.use_light_tree = False
scene.cycles.blur_glossy = 0.0
scene.cycles.sample_clamp_indirect = 0.0
scene.view_settings.view_transform = 'Standard'
bpy.context.view_layer.update()
